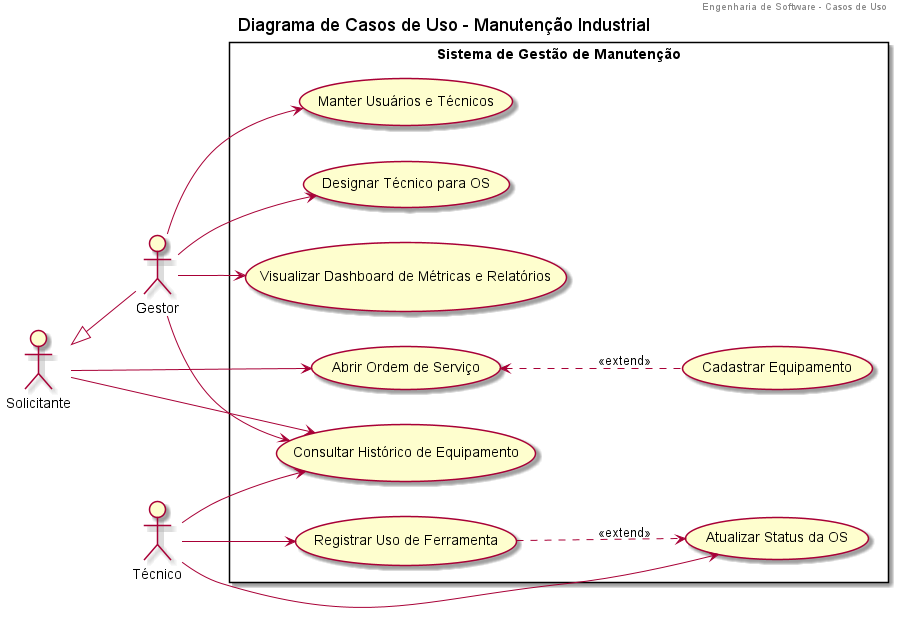

The diagram above was rendered by PlantUML. Its source (embedded in the PNG):
@startuml "Sistema de Gestão de Manutenção"

header Engenharia de Software - Casos de Uso
title Diagrama de Casos de Uso - Manutenção Industrial

left to right direction

' --- Definição de Atores ---
actor "Solicitante" as S
actor "Técnico" as T
actor "Gestor" as G

' --- Herança de Atores ---
' O Gestor pode realizar tudo que o Solicitante faz
G -up-|> S

' --- Sistema ---
rectangle "Sistema de Gestão de Manutenção" {
    
    usecase "Abrir Ordem de Serviço" as UC01
    usecase "Cadastrar Equipamento" as UC_CAD_EQUIP
    
    usecase "Designar Técnico para OS" as UC02
    
    usecase "Atualizar Status da OS" as UC03
    
    usecase "Registrar Uso de Ferramenta" as UC04
    
    usecase "Consultar Histórico de Equipamento" as UC05
    
    usecase "Visualizar Dashboard de Métricas e Relatórios" as UC06
    
    usecase "Manter Usuários e Técnicos" as UC_MAN_USER

    ' --- Relacionamentos de Inclusão/Extensão ---
    UC01 <.. UC_CAD_EQUIP : <<extend>>
    UC04 ..> UC03 : <<extend>>
}

' --- Associações dos Atores ---

' Solicitante
S --> UC01
S --> UC05

' Técnico
T --> UC03
T --> UC04
T --> UC05

' Gestor
G --> UC02
G --> UC05
G --> UC06
G --> UC_MAN_USER

@enduml